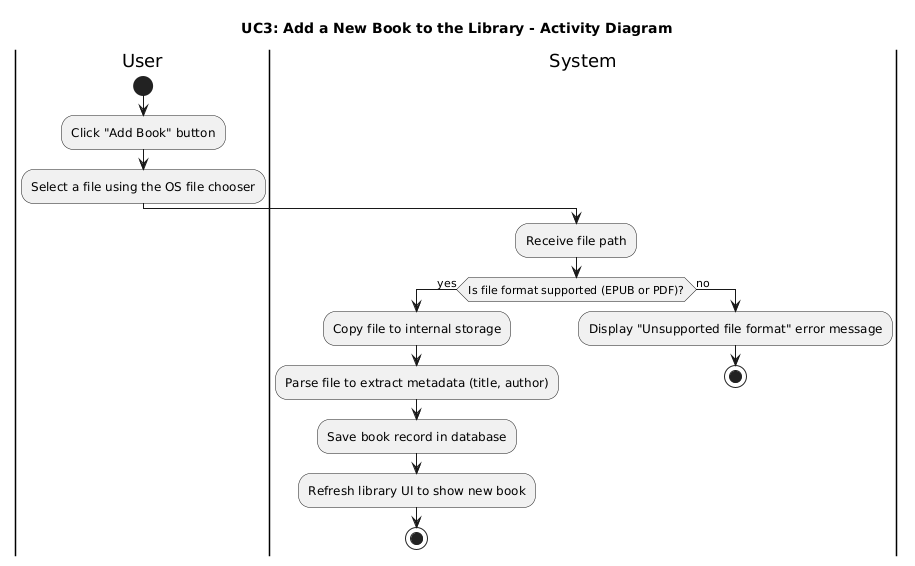

The diagram above was rendered by PlantUML. Its source (embedded in the PNG):
@startuml
title UC3: Add a New Book to the Library - Activity Diagram

|User|
start
:Click "Add Book" button;
:Select a file using the OS file chooser;

|System|
:Receive file path;
if (Is file format supported (EPUB or PDF)?) then (yes)
  :Copy file to internal storage;
  :Parse file to extract metadata (title, author);
  :Save book record in database;
  :Refresh library UI to show new book;
  stop
else (no)
  :Display "Unsupported file format" error message;
  stop
endif
@enduml